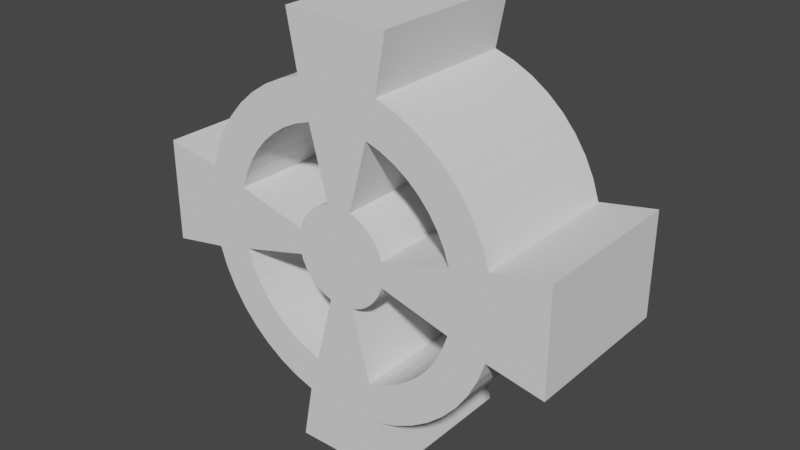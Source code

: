 # Source: gear.blend  (saved by Blender 2.90.8; exported with 4.5.12 LTS)
import bpy
from mathutils import Matrix  # noqa: F401  (used for matrix-valued properties, if any)

bpy.ops.wm.read_factory_settings(use_empty=True)
scene = bpy.context.scene
scene.name = 'Scene'

# ---- collections
col_collection = bpy.data.collections.new('Collection'); scene.collection.children.link(col_collection)

# ---- world
world_world = bpy.data.worlds.new('World'); scene.world = world_world
world_world.use_nodes = True; world_world.node_tree.nodes.clear()
_N = world_world.node_tree.nodes; _L = world_world.node_tree.links
n0 = _N.new('ShaderNodeOutputWorld'); n0.name = 'World Output'; n0.location = (300, 300)
n1 = _N.new('ShaderNodeBackground'); n1.name = 'Background'; n1.location = (10, 300)
n1.inputs[0].default_value = (0.05088, 0.05088, 0.05088, 1.0)
_L.new(n1.outputs[0], n0.inputs[0])
n0.is_active_output = True
world_world.color = (0.05088, 0.05088, 0.05088)
world_world.use_sun_shadow = False
world_world.sun_shadow_jitter_overblur = 0.0

# ---- meshes
me_cylinder_003 = bpy.data.meshes.new('Cylinder.003')
me_cylinder_003.from_pydata([(0.0, 1.0, -0.5), (0.0, 1.0, 0.5), (0.1305, 0.9914, -0.5), (0.1305, 0.9914, 0.5), (0.2588, 0.9659, -0.5), (0.2588, 0.9659, 0.5), (0.3827, 0.9239, -0.5), (0.3827, 0.9239, 0.5), (0.5, 0.866, -0.5), (0.5, 0.866, 0.5), (0.6088, 0.7934, -0.5), (0.6088, 0.7934, 0.5), (0.7071, 0.7071, -0.5), (0.7071, 0.7071, 0.5), (0.7934, 0.6088, -0.5), (0.7934, 0.6088, 0.5), (0.866, 0.5, -0.5), (0.866, 0.5, 0.5), (0.9239, 0.3827, -0.5), (0.9239, 0.3827, 0.5), (0.9659, 0.2588, -0.5), (0.9659, 0.2588, 0.5), (0.9914, 0.1305, -0.5), (0.9914, 0.1305, 0.5), (1.0, 1.947e-07, -0.5), (1.0, 1.947e-07, 0.5), (0.9914, -0.1305, -0.5), (0.9914, -0.1305, 0.5), (0.9659, -0.2588, -0.5), (0.9659, -0.2588, 0.5), (0.9239, -0.3827, -0.5), (0.9239, -0.3827, 0.5), (0.866, -0.5, -0.5), (0.866, -0.5, 0.5), (0.7934, -0.6088, -0.5), (0.7934, -0.6088, 0.5), (0.7071, -0.7071, -0.5), (0.7071, -0.7071, 0.5), (0.6088, -0.7934, -0.5), (0.6088, -0.7934, 0.5), (0.5, -0.866, -0.5), (0.5, -0.866, 0.5), (0.3827, -0.9239, -0.5), (0.3827, -0.9239, 0.5), (0.2588, -0.9659, -0.5), (0.2588, -0.9659, 0.5), (0.1305, -0.9914, -0.5), (0.1305, -0.9914, 0.5), (3.894e-07, -1.0, -0.5), (3.894e-07, -1.0, 0.5), (-0.1305, -0.9914, -0.5), (-0.1305, -0.9914, 0.5), (-0.2588, -0.9659, -0.5), (-0.2588, -0.9659, 0.5), (-0.3827, -0.9239, -0.5), (-0.3827, -0.9239, 0.5), (-0.5, -0.866, -0.5), (-0.5, -0.866, 0.5), (-0.6088, -0.7934, -0.5), (-0.6088, -0.7934, 0.5), (-0.7071, -0.7071, -0.5), (-0.7071, -0.7071, 0.5), (-0.7934, -0.6088, -0.5), (-0.7934, -0.6088, 0.5), (-0.866, -0.5, -0.5), (-0.866, -0.5, 0.5), (-0.9239, -0.3827, -0.5), (-0.9239, -0.3827, 0.5), (-0.9659, -0.2588, -0.5), (-0.9659, -0.2588, 0.5), (-0.9914, -0.1305, -0.5), (-0.9914, -0.1305, 0.5), (-1.0, 4.888e-07, -0.5), (-1.0, 4.888e-07, 0.5), (-0.9914, 0.1305, -0.5), (-0.9914, 0.1305, 0.5), (-0.9659, 0.2588, -0.5), (-0.9659, 0.2588, 0.5), (-0.9239, 0.3827, -0.5), (-0.9239, 0.3827, 0.5), (-0.866, 0.5, -0.5), (-0.866, 0.5, 0.5), (-0.7934, 0.6088, -0.5), (-0.7934, 0.6088, 0.5), (-0.7071, 0.7071, -0.5), (-0.7071, 0.7071, 0.5), (-0.6088, 0.7934, -0.5), (-0.6088, 0.7934, 0.5), (-0.5, 0.866, -0.5), (-0.5, 0.866, 0.5), (-0.3827, 0.9239, -0.5), (-0.3827, 0.9239, 0.5), (-0.2588, 0.9659, -0.5), (-0.2588, 0.9659, 0.5), (-0.1305, 0.9914, -0.5), (-0.1305, 0.9914, 0.5), (-0.1951, 0.7281, 0.5), (-0.1951, 0.7281, -0.5), (-0.09839, 0.7474, 0.5), (-0.09839, 0.7474, -0.5), (-0.6964, -0.2885, 0.5), (-0.6964, -0.2885, -0.5), (-0.6528, -0.3769, 0.5), (-0.6528, -0.3769, -0.5), (-0.7474, 0.09839, 0.5), (-0.7474, 0.09839, -0.5), (-0.7474, -0.09839, 0.5), (-0.7474, -0.09839, -0.5), (-0.7538, 3.684e-07, 0.5), (-0.7538, 3.684e-07, -0.5), (-0.7281, 0.1951, 0.5), (-0.7281, 0.1951, -0.5), (0.0, 0.7538, 0.5), (0.0, 0.7538, -0.5), (-0.7281, -0.1951, 0.5), (-0.7281, -0.1951, -0.5), (-0.598, 0.4589, 0.5), (-0.598, 0.4589, -0.5), (-0.533, 0.533, 0.5), (-0.533, 0.533, -0.5), (-0.4589, 0.5981, 0.5), (-0.4589, 0.5981, -0.5), (-0.2885, 0.6964, 0.5), (-0.2885, 0.6964, -0.5), (-0.3769, 0.6528, 0.5), (-0.3769, 0.6528, -0.5), (-0.6528, 0.3769, 0.5), (-0.6528, 0.3769, -0.5), (-0.6964, 0.2885, 0.5), (-0.6964, 0.2885, -0.5), (-0.598, -0.4589, 0.5), (-0.598, -0.4589, -0.5), (0.533, 0.533, 0.5), (0.533, 0.533, -0.5), (0.4589, 0.5981, 0.5), (0.4589, 0.5981, -0.5), (0.6528, -0.3769, 0.5), (0.6528, -0.3769, -0.5), (0.6964, -0.2885, 0.5), (0.6964, -0.2885, -0.5), (0.5981, 0.4589, 0.5), (0.5981, 0.4589, -0.5), (0.7281, -0.1951, 0.5), (0.7281, -0.1951, -0.5), (-0.533, -0.533, 0.5), (-0.533, -0.533, -0.5), (2.936e-07, -0.7538, 0.5), (2.936e-07, -0.7538, -0.5), (-0.09839, -0.7474, 0.5), (-0.09839, -0.7474, -0.5), (-0.4589, -0.5981, 0.5), (-0.4589, -0.5981, -0.5), (-0.1951, -0.7281, 0.5), (-0.1951, -0.7281, -0.5), (0.7538, 1.468e-07, 0.5), (0.7538, 1.468e-07, -0.5), (0.1951, 0.7281, 0.5), (0.1951, 0.7281, -0.5), (0.7474, -0.09839, 0.5), (0.7474, -0.09839, -0.5), (0.7474, 0.09839, 0.5), (0.7474, 0.09839, -0.5), (0.5981, -0.4589, 0.5), (0.5981, -0.4589, -0.5), (0.3769, -0.6528, 0.5), (0.3769, -0.6528, -0.5), (0.4589, -0.598, 0.5), (0.4589, -0.598, -0.5), (0.533, -0.533, 0.5), (0.533, -0.533, -0.5), (0.3769, 0.6528, 0.5), (0.3769, 0.6528, -0.5), (0.2885, 0.6964, 0.5), (0.2885, 0.6964, -0.5), (0.09839, 0.7474, 0.5), (0.09839, 0.7474, -0.5), (-0.2885, -0.6964, 0.5), (-0.2885, -0.6964, -0.5), (-0.3769, -0.6528, 0.5), (-0.3769, -0.6528, -0.5), (0.6528, 0.3769, 0.5), (0.6528, 0.3769, -0.5), (0.6964, 0.2885, 0.5), (0.6964, 0.2885, -0.5), (0.7281, 0.1951, 0.5), (0.7281, 0.1951, -0.5), (0.09839, -0.7474, 0.5), (0.09839, -0.7474, -0.5), (0.1951, -0.7281, 0.5), (0.1951, -0.7281, -0.5), (0.2885, -0.6964, 0.5), (0.2885, -0.6964, -0.5), (0.0, 0.3, -0.5), (0.0, 0.3, 0.5), (0.03916, 0.2974, -0.5), (0.03916, 0.2974, 0.5), (0.07765, 0.2898, -0.5), (0.07765, 0.2898, 0.5), (0.1148, 0.2772, -0.5), (0.1148, 0.2772, 0.5), (0.15, 0.2598, -0.5), (0.15, 0.2598, 0.5), (0.1826, 0.238, -0.5), (0.1826, 0.238, 0.5), (0.2121, 0.2121, -0.5), (0.2121, 0.2121, 0.5), (0.238, 0.1826, -0.5), (0.238, 0.1826, 0.5), (0.2598, 0.15, -0.5), (0.2598, 0.15, 0.5), (0.2772, 0.1148, -0.5), (0.2772, 0.1148, 0.5), (0.2898, 0.07765, -0.5), (0.2898, 0.07765, 0.5), (0.2974, 0.03916, -0.5), (0.2974, 0.03916, 0.5), (0.3, 5.841e-08, -0.5), (0.3, 5.841e-08, 0.5), (0.2974, -0.03916, -0.5), (0.2974, -0.03916, 0.5), (0.2898, -0.07765, -0.5), (0.2898, -0.07765, 0.5), (0.2772, -0.1148, -0.5), (0.2772, -0.1148, 0.5), (0.2598, -0.15, -0.5), (0.2598, -0.15, 0.5), (0.238, -0.1826, -0.5), (0.238, -0.1826, 0.5), (0.2121, -0.2121, -0.5), (0.2121, -0.2121, 0.5), (0.1826, -0.238, -0.5), (0.1826, -0.238, 0.5), (0.15, -0.2598, -0.5), (0.15, -0.2598, 0.5), (0.1148, -0.2772, -0.5), (0.1148, -0.2772, 0.5), (0.07765, -0.2898, -0.5), (0.07765, -0.2898, 0.5), (0.03916, -0.2974, -0.5), (0.03916, -0.2974, 0.5), (1.168e-07, -0.3, -0.5), (1.168e-07, -0.3, 0.5), (-0.03916, -0.2974, -0.5), (-0.03916, -0.2974, 0.5), (-0.07765, -0.2898, -0.5), (-0.07765, -0.2898, 0.5), (-0.1148, -0.2772, -0.5), (-0.1148, -0.2772, 0.5), (-0.15, -0.2598, -0.5), (-0.15, -0.2598, 0.5), (-0.1826, -0.238, -0.5), (-0.1826, -0.238, 0.5), (-0.2121, -0.2121, -0.5), (-0.2121, -0.2121, 0.5), (-0.238, -0.1826, -0.5), (-0.238, -0.1826, 0.5), (-0.2598, -0.15, -0.5), (-0.2598, -0.15, 0.5), (-0.2772, -0.1148, -0.5), (-0.2772, -0.1148, 0.5), (-0.2898, -0.07765, -0.5), (-0.2898, -0.07765, 0.5), (-0.2974, -0.03916, -0.5), (-0.2974, -0.03916, 0.5), (-0.3, 1.466e-07, -0.5), (-0.3, 1.466e-07, 0.5), (-0.2974, 0.03916, -0.5), (-0.2974, 0.03916, 0.5), (-0.2898, 0.07765, -0.5), (-0.2898, 0.07765, 0.5), (-0.2772, 0.1148, -0.5), (-0.2772, 0.1148, 0.5), (-0.2598, 0.15, -0.5), (-0.2598, 0.15, 0.5), (-0.238, 0.1826, -0.5), (-0.238, 0.1826, 0.5), (-0.2121, 0.2121, -0.5), (-0.2121, 0.2121, 0.5), (-0.1826, 0.238, -0.5), (-0.1826, 0.238, 0.5), (-0.15, 0.2598, -0.5), (-0.15, 0.2598, 0.5), (-0.1148, 0.2772, -0.5), (-0.1148, 0.2772, 0.5), (-0.07764, 0.2898, -0.5), (-0.07764, 0.2898, 0.5), (-0.03916, 0.2974, -0.5), (-0.03916, 0.2974, 0.5), (1.936e-07, 1.32, -0.5), (0.1751, 1.32, -0.5), (0.1751, 1.32, 0.5), (1.936e-07, 1.32, 0.5), (0.3254, 1.32, -0.5), (0.3254, 1.32, 0.5), (1.32, 0.3254, 0.5), (1.32, 0.3254, -0.5), (1.32, 0.1751, -0.5), (1.32, 0.1751, 0.5), (1.32, 2.698e-07, -0.5), (1.32, 2.698e-07, 0.5), (1.32, -0.1751, -0.5), (1.32, -0.1751, 0.5), (1.32, -0.3254, -0.5), (1.32, -0.3254, 0.5), (0.3254, -1.32, 0.5), (0.3254, -1.32, -0.5), (0.1751, -1.32, -0.5), (0.1751, -1.32, 0.5), (5.378e-07, -1.32, -0.5), (5.378e-07, -1.32, 0.5), (-0.1751, -1.32, -0.5), (-0.1751, -1.32, 0.5), (-0.3254, -1.32, -0.5), (-0.3254, -1.32, 0.5), (-1.32, -0.3254, 0.5), (-1.32, -0.3254, -0.5), (-1.32, -0.1751, -0.5), (-1.32, -0.1751, 0.5), (-1.32, 6.321e-07, -0.5), (-1.32, 6.321e-07, 0.5), (-1.32, 0.1751, -0.5), (-1.32, 0.1751, 0.5), (-1.32, 0.3254, -0.5), (-1.32, 0.3254, 0.5), (-0.3254, 1.32, 0.5), (-0.3254, 1.32, -0.5), (-0.1751, 1.32, -0.5), (-0.1751, 1.32, 0.5)], [], [(53, 52, 312, 313), (69, 71, 317, 314), (4, 5, 7, 6), (6, 7, 9, 8), (8, 9, 11, 10), (10, 11, 13, 12), (12, 13, 15, 14), (14, 15, 17, 16), (16, 17, 19, 18), (18, 19, 21, 20), (26, 24, 298, 300), (51, 53, 313, 311), (70, 68, 315, 316), (52, 50, 310, 312), (28, 29, 31, 30), (30, 31, 33, 32), (32, 33, 35, 34), (34, 35, 37, 36), (36, 37, 39, 38), (38, 39, 41, 40), (40, 41, 43, 42), (42, 43, 45, 44), (95, 1, 291, 327), (23, 25, 299, 297), (68, 69, 314, 315), (0, 94, 326, 288), (52, 53, 55, 54), (54, 55, 57, 56), (56, 57, 59, 58), (58, 59, 61, 60), (60, 61, 63, 62), (62, 63, 65, 64), (64, 65, 67, 66), (66, 67, 69, 68), (24, 22, 296, 298), (49, 51, 311, 309), (77, 76, 322, 323), (5, 4, 292, 293), (76, 77, 79, 78), (78, 79, 81, 80), (80, 81, 83, 82), (82, 83, 85, 84), (84, 85, 87, 86), (86, 87, 89, 88), (88, 89, 91, 90), (90, 91, 93, 92), (3, 1, 95, 93, 91, 89, 87, 85, 83, 81, 79, 77, 75, 73, 108, 104, 110, 128, 126, 116, 118, 120, 124, 122, 96, 98, 112, 174, 156, 172, 170, 134, 132, 140, 180, 182, 184, 160, 154, 25, 23, 21, 19, 17, 15, 13, 11, 9, 7, 5), (50, 48, 308, 310), (93, 95, 327, 324), (0, 2, 4, 6, 8, 10, 12, 14, 16, 18, 20, 22, 24, 155, 161, 185, 183, 181, 141, 133, 135, 171, 173, 157, 175, 113, 99, 97, 123, 125, 121, 119, 117, 127, 129, 111, 105, 109, 72, 74, 76, 78, 80, 82, 84, 86, 88, 90, 92, 94), (183, 182, 180, 181), (261, 263, 106, 114), (194, 192, 113, 175), (212, 213, 184, 185), (214, 212, 185, 161), (115, 114, 100, 101), (245, 244, 153, 152), (141, 140, 132, 133), (181, 180, 140, 141), (135, 134, 170, 171), (101, 100, 102, 103), (163, 162, 136, 137), (25, 154, 158, 142, 138, 136, 162, 168, 166, 164, 190, 188, 186, 146, 148, 152, 176, 178, 150, 144, 130, 102, 100, 114, 106, 108, 73, 71, 69, 67, 65, 63, 61, 59, 57, 55, 53, 51, 49, 47, 45, 43, 41, 39, 37, 35, 33, 31, 29, 27), (177, 176, 152, 153), (137, 136, 138, 139), (103, 102, 130, 131), (171, 170, 172, 173), (167, 166, 168, 169), (173, 172, 156, 157), (97, 96, 122, 123), (216, 214, 161, 155), (151, 150, 178, 179), (243, 245, 152, 148), (131, 130, 144, 145), (72, 109, 107, 115, 101, 103, 131, 145, 151, 179, 177, 153, 149, 147, 187, 189, 191, 165, 167, 169, 163, 137, 139, 143, 159, 155, 24, 26, 28, 30, 32, 34, 36, 38, 40, 42, 44, 46, 48, 50, 52, 54, 56, 58, 60, 62, 64, 66, 68, 70), (260, 261, 114, 115), (129, 128, 110, 111), (165, 164, 166, 167), (218, 216, 155, 159), (189, 188, 190, 191), (196, 194, 175, 157), (133, 132, 134, 135), (197, 196, 157, 156), (241, 243, 148, 146), (185, 184, 182, 183), (119, 118, 116, 117), (169, 168, 162, 163), (123, 122, 124, 125), (262, 260, 115, 107), (145, 144, 150, 151), (239, 241, 146, 186), (195, 197, 156, 174), (139, 138, 142, 143), (179, 178, 176, 177), (117, 116, 126, 127), (127, 126, 128, 129), (125, 124, 120, 121), (191, 190, 164, 165), (121, 120, 118, 119), (264, 262, 107, 109), (193, 195, 174, 112), (287, 193, 112, 98), (196, 197, 199, 198), (198, 199, 201, 200), (200, 201, 203, 202), (202, 203, 205, 204), (204, 205, 207, 206), (206, 207, 209, 208), (208, 209, 211, 210), (210, 211, 213, 212), (220, 218, 159, 143), (221, 220, 143, 142), (219, 221, 142, 158), (217, 219, 158, 154), (220, 221, 223, 222), (222, 223, 225, 224), (224, 225, 227, 226), (226, 227, 229, 228), (228, 229, 231, 230), (230, 231, 233, 232), (232, 233, 235, 234), (234, 235, 237, 236), (237, 239, 186, 188), (236, 237, 188, 189), (238, 236, 189, 187), (240, 238, 187, 147), (244, 245, 247, 246), (246, 247, 249, 248), (248, 249, 251, 250), (250, 251, 253, 252), (252, 253, 255, 254), (254, 255, 257, 256), (256, 257, 259, 258), (258, 259, 261, 260), (266, 264, 109, 105), (268, 266, 105, 111), (269, 268, 111, 110), (267, 269, 110, 104), (268, 269, 271, 270), (270, 271, 273, 272), (272, 273, 275, 274), (274, 275, 277, 276), (276, 277, 279, 278), (278, 279, 281, 280), (280, 281, 283, 282), (282, 283, 285, 284), (195, 193, 287, 285, 283, 281, 279, 277, 275, 273, 271, 269, 267, 265, 263, 261, 259, 257, 255, 253, 251, 249, 247, 245, 243, 241, 239, 237, 235, 233, 231, 229, 227, 225, 223, 221, 219, 217, 215, 213, 211, 209, 207, 205, 203, 201, 199, 197), (285, 287, 98, 96), (284, 285, 96, 97), (192, 194, 196, 198, 200, 202, 204, 206, 208, 210, 212, 214, 216, 218, 220, 222, 224, 226, 228, 230, 232, 234, 236, 238, 240, 242, 244, 246, 248, 250, 252, 254, 256, 258, 260, 262, 264, 266, 268, 270, 272, 274, 276, 278, 280, 282, 284, 286), (244, 242, 149, 153), (242, 240, 147, 149), (192, 286, 99, 113), (286, 284, 97, 99), (213, 215, 160, 184), (215, 217, 154, 160), (263, 265, 108, 106), (265, 267, 104, 108), (288, 291, 290, 289), (289, 290, 293, 292), (295, 294, 297, 296), (296, 297, 299, 298), (298, 299, 301, 300), (300, 301, 303, 302), (305, 304, 307, 306), (306, 307, 309, 308), (308, 309, 311, 310), (310, 311, 313, 312), (315, 314, 317, 316), (316, 317, 319, 318), (318, 319, 321, 320), (320, 321, 323, 322), (325, 324, 327, 326), (326, 327, 291, 288), (25, 27, 301, 299), (72, 70, 316, 318), (44, 45, 304, 305), (71, 73, 319, 317), (28, 26, 300, 302), (2, 0, 288, 289), (46, 44, 305, 306), (27, 29, 303, 301), (45, 47, 307, 304), (1, 3, 290, 291), (74, 72, 318, 320), (29, 28, 302, 303), (73, 75, 321, 319), (48, 46, 306, 308), (20, 21, 294, 295), (92, 93, 324, 325), (47, 49, 309, 307), (4, 2, 289, 292), (22, 20, 295, 296), (76, 74, 320, 322), (94, 92, 325, 326), (3, 5, 293, 290), (21, 23, 297, 294), (75, 77, 323, 321)])
_uv = me_cylinder_003.uv_layers.new(name='UVMap')
_uv.uv.foreach_set('vector', [0.4583, 1.0, 0.4583, 0.5, 0.4583, 0.5, 0.4583, 1.0, 0.01818, 0.1879, 0.01205, 0.2187, 0.01205, 0.2187, 0.01818, 0.1879, 0.9583, 0.5, 0.9583, 1.0, 0.9375, 1.0, 0.9375, 0.5, 0.9375, 0.5, 0.9375, 1.0, 0.9167, 1.0, 0.9167, 0.5, 0.9167, 0.5, 0.9167, 1.0, 0.8958, 1.0, 0.8958, 0.5, 0.8958, 0.5, 0.8958, 1.0, 0.875, 1.0, 0.875, 0.5, 0.875, 0.5, 0.875, 1.0, 0.8542, 1.0, 0.8542, 0.5, 0.8542, 0.5, 0.8542, 1.0, 0.8333, 1.0, 0.8333, 0.5, 0.8333, 0.5, 0.8333, 1.0, 0.8125, 1.0, 0.8125, 0.5, 0.8125, 0.5, 0.8125, 1.0, 0.7917, 1.0, 0.7917, 0.5, 0.9879, 0.2187, 0.99, 0.25, 0.99, 0.25, 0.9879, 0.2187, 0.2187, 0.01205, 0.1879, 0.01818, 0.1879, 0.01818, 0.2187, 0.01205, 0.5121, 0.2187, 0.5182, 0.1879, 0.5182, 0.1879, 0.5121, 0.2187, 0.6879, 0.01818, 0.7187, 0.01205, 0.7187, 0.01205, 0.6879, 0.01818, 0.7083, 0.5, 0.7083, 1.0, 0.6875, 1.0, 0.6875, 0.5, 0.6875, 0.5, 0.6875, 1.0, 0.6667, 1.0, 0.6667, 0.5, 0.6667, 0.5, 0.6667, 1.0, 0.6458, 1.0, 0.6458, 0.5, 0.6458, 0.5, 0.6458, 1.0, 0.625, 1.0, 0.625, 0.5, 0.625, 0.5, 0.625, 1.0, 0.6042, 1.0, 0.6042, 0.5, 0.6042, 0.5, 0.6042, 1.0, 0.5833, 1.0, 0.5833, 0.5, 0.5833, 0.5, 0.5833, 1.0, 0.5625, 1.0, 0.5625, 0.5, 0.5625, 0.5, 0.5625, 1.0, 0.5417, 1.0, 0.5417, 0.5, 0.2187, 0.4879, 0.25, 0.49, 0.25, 0.49, 0.2187, 0.4879, 0.4879, 0.2813, 0.49, 0.25, 0.49, 0.25, 0.4879, 0.2813, 0.2917, 0.5, 0.2917, 1.0, 0.2917, 1.0, 0.2917, 0.5, 0.75, 0.49, 0.7187, 0.4879, 0.7187, 0.4879, 0.75, 0.49, 0.4583, 0.5, 0.4583, 1.0, 0.4375, 1.0, 0.4375, 0.5, 0.4375, 0.5, 0.4375, 1.0, 0.4167, 1.0, 0.4167, 0.5, 0.4167, 0.5, 0.4167, 1.0, 0.3958, 1.0, 0.3958, 0.5, 0.3958, 0.5, 0.3958, 1.0, 0.375, 1.0, 0.375, 0.5, 0.375, 0.5, 0.375, 1.0, 0.3542, 1.0, 0.3542, 0.5, 0.3542, 0.5, 0.3542, 1.0, 0.3333, 1.0, 0.3333, 0.5, 0.3333, 0.5, 0.3333, 1.0, 0.3125, 1.0, 0.3125, 0.5, 0.3125, 0.5, 0.3125, 1.0, 0.2917, 1.0, 0.2917, 0.5, 0.99, 0.25, 0.9879, 0.2813, 0.9879, 0.2813, 0.99, 0.25, 0.25, 0.01, 0.2187, 0.01205, 0.2187, 0.01205, 0.25, 0.01, 0.2083, 1.0, 0.2083, 0.5, 0.2083, 0.5, 0.2083, 1.0, 0.9583, 1.0, 0.9583, 0.5, 0.9583, 0.5, 0.9583, 1.0, 0.2083, 0.5, 0.2083, 1.0, 0.1875, 1.0, 0.1875, 0.5, 0.1875, 0.5, 0.1875, 1.0, 0.1667, 1.0, 0.1667, 0.5, 0.1667, 0.5, 0.1667, 1.0, 0.1458, 1.0, 0.1458, 0.5, 0.1458, 0.5, 0.1458, 1.0, 0.125, 1.0, 0.125, 0.5, 0.125, 0.5, 0.125, 1.0, 0.1042, 1.0, 0.1042, 0.5, 0.1042, 0.5, 0.1042, 1.0, 0.08333, 1.0, 0.08333, 0.5, 0.08333, 0.5, 0.08333, 1.0, 0.0625, 1.0, 0.0625, 0.5, 0.0625, 0.5, 0.0625, 1.0, 0.04167, 1.0, 0.04167, 0.5, 0.2813, 0.4879, 0.25, 0.49, 0.2187, 0.4879, 0.1879, 0.4818, 0.1582, 0.4717, 0.13, 0.4578, 0.1039, 0.4404, 0.08029, 0.4197, 0.0596, 0.3961, 0.04215, 0.37, 0.02827, 0.3418, 0.01818, 0.3121, 0.01205, 0.2813, 0.01, 0.25, 0.06908, 0.25, 0.07063, 0.2736, 0.07525, 0.2968, 0.08285, 0.3192, 0.09332, 0.3405, 0.1065, 0.3601, 0.1221, 0.3779, 0.1399, 0.3935, 0.1595, 0.4067, 0.1808, 0.4171, 0.2032, 0.4248, 0.2264, 0.4294, 0.25, 0.4309, 0.2736, 0.4294, 0.2968, 0.4248, 0.3192, 0.4171, 0.3405, 0.4067, 0.3601, 0.3935, 0.3779, 0.3779, 0.3935, 0.3601, 0.4067, 0.3405, 0.4171, 0.3192, 0.4248, 0.2968, 0.4294, 0.2736, 0.4309, 0.25, 0.49, 0.25, 0.4879, 0.2813, 0.4818, 0.3121, 0.4717, 0.3418, 0.4578, 0.37, 0.4404, 0.3961, 0.4197, 0.4197, 0.3961, 0.4404, 0.37, 0.4578, 0.3418, 0.4717, 0.3121, 0.4818, 0.7187, 0.01205, 0.75, 0.01, 0.75, 0.01, 0.7187, 0.01205, 0.1879, 0.4818, 0.2187, 0.4879, 0.2187, 0.4879, 0.1879, 0.4818, 0.75, 0.49, 0.7813, 0.4879, 0.8121, 0.4818, 0.8418, 0.4717, 0.87, 0.4578, 0.8961, 0.4404, 0.9197, 0.4197, 0.9404, 0.3961, 0.9578, 0.37, 0.9717, 0.3418, 0.9818, 0.3121, 0.9879, 0.2813, 0.99, 0.25, 0.9309, 0.25, 0.9294, 0.2736, 0.9248, 0.2968, 0.9171, 0.3192, 0.9067, 0.3405, 0.8935, 0.3601, 0.8779, 0.3779, 0.8601, 0.3935, 0.8405, 0.4067, 0.8192, 0.4171, 0.7968, 0.4248, 0.7736, 0.4294, 0.75, 0.4309, 0.7264, 0.4294, 0.7032, 0.4248, 0.6808, 0.4171, 0.6595, 0.4067, 0.6399, 0.3935, 0.6221, 0.3779, 0.6065, 0.3601, 0.5933, 0.3405, 0.5829, 0.3192, 0.5752, 0.2968, 0.5706, 0.2736, 0.5691, 0.25, 0.51, 0.25, 0.5121, 0.2813, 0.5182, 0.3121, 0.5283, 0.3418, 0.5422, 0.37, 0.5596, 0.3961, 0.5803, 0.4197, 0.6039, 0.4404, 0.63, 0.4578, 0.6582, 0.4717, 0.6879, 0.4818, 0.7187, 0.4879, 0.8125, 0.6475, 0.8125, 0.8525, 0.8333, 0.8525, 0.8333, 0.6475, 0.01818, 0.1879, 0.01205, 0.2187, 0.07063, 0.2264, 0.07525, 0.2032, 0.7813, 0.4879, 0.75, 0.49, 0.75, 0.4309, 0.7736, 0.4294, 0.7917, 0.5, 0.7917, 1.0, 0.7917, 0.8525, 0.7917, 0.6475, 0.9879, 0.2813, 0.9818, 0.3121, 0.9248, 0.2968, 0.9294, 0.2736, 0.2917, 0.6475, 0.2917, 0.8525, 0.3125, 0.8525, 0.3125, 0.6475, 0.4583, 1.0, 0.4583, 0.5, 0.4583, 0.6475, 0.4583, 0.8525, 0.8542, 0.6475, 0.8542, 0.8525, 0.875, 0.8525, 0.875, 0.6475, 0.8333, 0.6475, 0.8333, 0.8525, 0.8542, 0.8525, 0.8542, 0.6475, 0.8958, 0.6475, 0.8958, 0.8525, 0.9167, 0.8525, 0.9167, 0.6475, 0.3125, 0.6475, 0.3125, 0.8525, 0.3333, 0.8525, 0.3333, 0.6475, 0.6458, 0.6475, 0.6458, 0.8525, 0.6667, 0.8525, 0.6667, 0.6475, 0.49, 0.25, 0.4309, 0.25, 0.4294, 0.2264, 0.4248, 0.2032, 0.4171, 0.1808, 0.4067, 0.1595, 0.3935, 0.1399, 0.3779, 0.1221, 0.3601, 0.1065, 0.3405, 0.09332, 0.3192, 0.08285, 0.2968, 0.07525, 0.2736, 0.07063, 0.25, 0.06908, 0.2264, 0.07063, 0.2032, 0.07525, 0.1808, 0.08285, 0.1595, 0.09332, 0.1399, 0.1065, 0.1221, 0.1221, 0.1065, 0.1399, 0.09332, 0.1595, 0.08285, 0.1808, 0.07525, 0.2032, 0.07063, 0.2264, 0.06908, 0.25, 0.01, 0.25, 0.01205, 0.2187, 0.01818, 0.1879, 0.02827, 0.1582, 0.04215, 0.13, 0.0596, 0.1039, 0.08029, 0.08029, 0.1039, 0.0596, 0.13, 0.04215, 0.1582, 0.02827, 0.1879, 0.01818, 0.2187, 0.01205, 0.25, 0.01, 0.2813, 0.01205, 0.3121, 0.01818, 0.3418, 0.02827, 0.37, 0.04215, 0.3961, 0.0596, 0.4197, 0.08029, 0.4404, 0.1039, 0.4578, 0.13, 0.4717, 0.1582, 0.4818, 0.1879, 0.4879, 0.2187, 0.4375, 0.6475, 0.4375, 0.8525, 0.4583, 0.8525, 0.4583, 0.6475, 0.6667, 0.6475, 0.6667, 0.8525, 0.6875, 0.8525, 0.6875, 0.6475, 0.3333, 0.6475, 0.3333, 0.8525, 0.3542, 0.8525, 0.3542, 0.6475, 0.9167, 0.6475, 0.9167, 0.8525, 0.9375, 0.8525, 0.9375, 0.6475, 0.6042, 0.6475, 0.6042, 0.8525, 0.625, 0.8525, 0.625, 0.6475, 0.9375, 0.6475, 0.9375, 0.8525, 0.9583, 0.8525, 0.9583, 0.6475, 0.04167, 0.6475, 0.04167, 0.8525, 0.0625, 0.8525, 0.0625, 0.6475, 0.99, 0.25, 0.9879, 0.2813, 0.9294, 0.2736, 0.9309, 0.25, 0.3958, 0.6475, 0.3958, 0.8525, 0.4167, 0.8525, 0.4167, 0.6475, 0.2187, 0.01205, 0.1879, 0.01818, 0.2032, 0.07525, 0.2264, 0.07063, 0.3542, 0.6475, 0.3542, 0.8525, 0.375, 0.8525, 0.375, 0.6475, 0.51, 0.25, 0.5691, 0.25, 0.5706, 0.2264, 0.5752, 0.2032, 0.5829, 0.1808, 0.5933, 0.1595, 0.6065, 0.1399, 0.6221, 0.1221, 0.6399, 0.1065, 0.6595, 0.09332, 0.6808, 0.08285, 0.7032, 0.07525, 0.7264, 0.07063, 0.75, 0.06908, 0.7736, 0.07063, 0.7968, 0.07525, 0.8192, 0.08285, 0.8405, 0.09332, 0.8601, 0.1065, 0.8779, 0.1221, 0.8935, 0.1399, 0.9067, 0.1595, 0.9171, 0.1808, 0.9248, 0.2032, 0.9294, 0.2264, 0.9309, 0.25, 0.99, 0.25, 0.9879, 0.2187, 0.9818, 0.1879, 0.9717, 0.1582, 0.9578, 0.13, 0.9404, 0.1039, 0.9197, 0.08029, 0.8961, 0.0596, 0.87, 0.04215, 0.8418, 0.02827, 0.8121, 0.01818, 0.7813, 0.01205, 0.75, 0.01, 0.7187, 0.01205, 0.6879, 0.01818, 0.6582, 0.02827, 0.63, 0.04215, 0.6039, 0.0596, 0.5803, 0.08029, 0.5596, 0.1039, 0.5422, 0.13, 0.5283, 0.1582, 0.5182, 0.1879, 0.5121, 0.2187, 0.2917, 0.5, 0.2917, 1.0, 0.2917, 0.8525, 0.2917, 0.6475, 0.1875, 0.6475, 0.1875, 0.8525, 0.2083, 0.8525, 0.2083, 0.6475, 0.5833, 0.6475, 0.5833, 0.8525, 0.6042, 0.8525, 0.6042, 0.6475, 0.9879, 0.2187, 0.99, 0.25, 0.9309, 0.25, 0.9294, 0.2264, 0.5417, 0.6475, 0.5417, 0.8525, 0.5625, 0.8525, 0.5625, 0.6475, 0.8121, 0.4818, 0.7813, 0.4879, 0.7736, 0.4294, 0.7968, 0.4248, 0.875, 0.6475, 0.875, 0.8525, 0.8958, 0.8525, 0.8958, 0.6475, 0.9583, 1.0, 0.9583, 0.5, 0.9583, 0.6475, 0.9583, 0.8525, 0.25, 0.01, 0.2187, 0.01205, 0.2264, 0.07063, 0.25, 0.06908, 0.7917, 0.6475, 0.7917, 0.8525, 0.8125, 0.8525, 0.8125, 0.6475, 0.125, 0.6475, 0.125, 0.8525, 0.1458, 0.8525, 0.1458, 0.6475, 0.625, 0.6475, 0.625, 0.8525, 0.6458, 0.8525, 0.6458, 0.6475, 0.0625, 0.6475, 0.0625, 0.8525, 0.08333, 0.8525, 0.08333, 0.6475, 0.5121, 0.2187, 0.5182, 0.1879, 0.5752, 0.2032, 0.5706, 0.2264, 0.375, 0.6475, 0.375, 0.8525, 0.3958, 0.8525, 0.3958, 0.6475, 0.2813, 0.01205, 0.25, 0.01, 0.25, 0.06908, 0.2736, 0.07063, 0.2813, 0.4879, 0.3121, 0.4818, 0.2968, 0.4248, 0.2736, 0.4294, 0.6875, 0.6475, 0.6875, 0.8525, 0.7083, 0.8525, 0.7083, 0.6475, 0.4167, 0.6475, 0.4167, 0.8525, 0.4375, 0.8525, 0.4375, 0.6475, 0.1458, 0.6475, 0.1458, 0.8525, 0.1667, 0.8525, 0.1667, 0.6475, 0.1667, 0.6475, 0.1667, 0.8525, 0.1875, 0.8525, 0.1875, 0.6475, 0.08333, 0.6475, 0.08333, 0.8525, 0.1042, 0.8525, 0.1042, 0.6475, 0.5625, 0.6475, 0.5625, 0.8525, 0.5833, 0.8525, 0.5833, 0.6475, 0.1042, 0.6475, 0.1042, 0.8525, 0.125, 0.8525, 0.125, 0.6475, 0.51, 0.25, 0.5121, 0.2187, 0.5706, 0.2264, 0.5691, 0.25, 0.25, 0.49, 0.2813, 0.4879, 0.2736, 0.4294, 0.25, 0.4309, 0.2187, 0.4879, 0.25, 0.49, 0.25, 0.4309, 0.2264, 0.4294, 0.9583, 0.5, 0.9583, 1.0, 0.9375, 1.0, 0.9375, 0.5, 0.9375, 0.5, 0.9375, 1.0, 0.9167, 1.0, 0.9167, 0.5, 0.9167, 0.5, 0.9167, 1.0, 0.8958, 1.0, 0.8958, 0.5, 0.8958, 0.5, 0.8958, 1.0, 0.875, 1.0, 0.875, 0.5, 0.875, 0.5, 0.875, 1.0, 0.8542, 1.0, 0.8542, 0.5, 0.8542, 0.5, 0.8542, 1.0, 0.8333, 1.0, 0.8333, 0.5, 0.8333, 0.5, 0.8333, 1.0, 0.8125, 1.0, 0.8125, 0.5, 0.8125, 0.5, 0.8125, 1.0, 0.7917, 1.0, 0.7917, 0.5, 0.9818, 0.1879, 0.9879, 0.2187, 0.9294, 0.2264, 0.9248, 0.2032, 0.7083, 1.0, 0.7083, 0.5, 0.7083, 0.6475, 0.7083, 0.8525, 0.4879, 0.2187, 0.4818, 0.1879, 0.4248, 0.2032, 0.4294, 0.2264, 0.49, 0.25, 0.4879, 0.2187, 0.4294, 0.2264, 0.4309, 0.25, 0.7083, 0.5, 0.7083, 1.0, 0.6875, 1.0, 0.6875, 0.5, 0.6875, 0.5, 0.6875, 1.0, 0.6667, 1.0, 0.6667, 0.5, 0.6667, 0.5, 0.6667, 1.0, 0.6458, 1.0, 0.6458, 0.5, 0.6458, 0.5, 0.6458, 1.0, 0.625, 1.0, 0.625, 0.5, 0.625, 0.5, 0.625, 1.0, 0.6042, 1.0, 0.6042, 0.5, 0.6042, 0.5, 0.6042, 1.0, 0.5833, 1.0, 0.5833, 0.5, 0.5833, 0.5, 0.5833, 1.0, 0.5625, 1.0, 0.5625, 0.5, 0.5625, 0.5, 0.5625, 1.0, 0.5417, 1.0, 0.5417, 0.5, 0.3121, 0.01818, 0.2813, 0.01205, 0.2736, 0.07063, 0.2968, 0.07525, 0.5417, 0.5, 0.5417, 1.0, 0.5417, 0.8525, 0.5417, 0.6475, 0.7813, 0.01205, 0.8121, 0.01818, 0.7968, 0.07525, 0.7736, 0.07063, 0.75, 0.01, 0.7813, 0.01205, 0.7736, 0.07063, 0.75, 0.06908, 0.4583, 0.5, 0.4583, 1.0, 0.4375, 1.0, 0.4375, 0.5, 0.4375, 0.5, 0.4375, 1.0, 0.4167, 1.0, 0.4167, 0.5, 0.4167, 0.5, 0.4167, 1.0, 0.3958, 1.0, 0.3958, 0.5, 0.3958, 0.5, 0.3958, 1.0, 0.375, 1.0, 0.375, 0.5, 0.375, 0.5, 0.375, 1.0, 0.3542, 1.0, 0.3542, 0.5, 0.3542, 0.5, 0.3542, 1.0, 0.3333, 1.0, 0.3333, 0.5, 0.3333, 0.5, 0.3333, 1.0, 0.3125, 1.0, 0.3125, 0.5, 0.3125, 0.5, 0.3125, 1.0, 0.2917, 1.0, 0.2917, 0.5, 0.5121, 0.2813, 0.51, 0.25, 0.5691, 0.25, 0.5706, 0.2736, 0.5182, 0.3121, 0.5121, 0.2813, 0.5706, 0.2736, 0.5752, 0.2968, 0.2083, 1.0, 0.2083, 0.5, 0.2083, 0.6475, 0.2083, 0.8525, 0.01205, 0.2813, 0.01818, 0.3121, 0.07525, 0.2968, 0.07063, 0.2736, 0.2083, 0.5, 0.2083, 1.0, 0.1875, 1.0, 0.1875, 0.5, 0.1875, 0.5, 0.1875, 1.0, 0.1667, 1.0, 0.1667, 0.5, 0.1667, 0.5, 0.1667, 1.0, 0.1458, 1.0, 0.1458, 0.5, 0.1458, 0.5, 0.1458, 1.0, 0.125, 1.0, 0.125, 0.5, 0.125, 0.5, 0.125, 1.0, 0.1042, 1.0, 0.1042, 0.5, 0.1042, 0.5, 0.1042, 1.0, 0.08333, 1.0, 0.08333, 0.5, 0.08333, 0.5, 0.08333, 1.0, 0.0625, 1.0, 0.0625, 0.5, 0.0625, 0.5, 0.0625, 1.0, 0.04167, 1.0, 0.04167, 0.5, 0.2813, 0.4879, 0.25, 0.49, 0.2187, 0.4879, 0.1879, 0.4818, 0.1582, 0.4717, 0.13, 0.4578, 0.1039, 0.4404, 0.08029, 0.4197, 0.0596, 0.3961, 0.04215, 0.37, 0.02827, 0.3418, 0.01818, 0.3121, 0.01205, 0.2813, 0.01, 0.25, 0.01205, 0.2187, 0.01818, 0.1879, 0.02827, 0.1582, 0.04215, 0.13, 0.0596, 0.1039, 0.08029, 0.08029, 0.1039, 0.0596, 0.13, 0.04215, 0.1582, 0.02827, 0.1879, 0.01818, 0.2187, 0.01205, 0.25, 0.01, 0.2813, 0.01205, 0.3121, 0.01818, 0.3418, 0.02827, 0.37, 0.04215, 0.3961, 0.0596, 0.4197, 0.08029, 0.4404, 0.1039, 0.4578, 0.13, 0.4717, 0.1582, 0.4818, 0.1879, 0.4879, 0.2187, 0.49, 0.25, 0.4879, 0.2813, 0.4818, 0.3121, 0.4717, 0.3418, 0.4578, 0.37, 0.4404, 0.3961, 0.4197, 0.4197, 0.3961, 0.4404, 0.37, 0.4578, 0.3418, 0.4717, 0.3121, 0.4818, 0.1879, 0.4818, 0.2187, 0.4879, 0.2264, 0.4294, 0.2032, 0.4248, 0.04167, 0.5, 0.04167, 1.0, 0.04167, 0.8525, 0.04167, 0.6475, 0.75, 0.49, 0.7813, 0.4879, 0.8121, 0.4818, 0.8418, 0.4717, 0.87, 0.4578, 0.8961, 0.4404, 0.9197, 0.4197, 0.9404, 0.3961, 0.9578, 0.37, 0.9717, 0.3418, 0.9818, 0.3121, 0.9879, 0.2813, 0.99, 0.25, 0.9879, 0.2187, 0.9818, 0.1879, 0.9717, 0.1582, 0.9578, 0.13, 0.9404, 0.1039, 0.9197, 0.08029, 0.8961, 0.0596, 0.87, 0.04215, 0.8418, 0.02827, 0.8121, 0.01818, 0.7813, 0.01205, 0.75, 0.01, 0.7187, 0.01205, 0.6879, 0.01818, 0.6582, 0.02827, 0.63, 0.04215, 0.6039, 0.0596, 0.5803, 0.08029, 0.5596, 0.1039, 0.5422, 0.13, 0.5283, 0.1582, 0.5182, 0.1879, 0.5121, 0.2187, 0.51, 0.25, 0.5121, 0.2813, 0.5182, 0.3121, 0.5283, 0.3418, 0.5422, 0.37, 0.5596, 0.3961, 0.5803, 0.4197, 0.6039, 0.4404, 0.63, 0.4578, 0.6582, 0.4717, 0.6879, 0.4818, 0.7187, 0.4879, 0.6879, 0.01818, 0.7187, 0.01205, 0.7264, 0.07063, 0.7032, 0.07525, 0.7187, 0.01205, 0.75, 0.01, 0.75, 0.06908, 0.7264, 0.07063, 0.75, 0.49, 0.7187, 0.4879, 0.7264, 0.4294, 0.75, 0.4309, 0.7187, 0.4879, 0.6879, 0.4818, 0.7032, 0.4248, 0.7264, 0.4294, 0.4818, 0.3121, 0.4879, 0.2813, 0.4294, 0.2736, 0.4248, 0.2968, 0.4879, 0.2813, 0.49, 0.25, 0.4309, 0.25, 0.4294, 0.2736, 0.01205, 0.2187, 0.01, 0.25, 0.06908, 0.25, 0.07063, 0.2264, 0.01, 0.25, 0.01205, 0.2813, 0.07063, 0.2736, 0.06908, 0.25, 1.0, 0.5, 1.0, 1.0, 0.9792, 1.0, 0.9792, 0.5, 0.9792, 0.5, 0.9792, 1.0, 0.9583, 1.0, 0.9583, 0.5, 0.7917, 0.5, 0.7917, 1.0, 0.7708, 1.0, 0.7708, 0.5, 0.7708, 0.5, 0.7708, 1.0, 0.75, 1.0, 0.75, 0.5, 0.75, 0.5, 0.75, 1.0, 0.7292, 1.0, 0.7292, 0.5, 0.7292, 0.5, 0.7292, 1.0, 0.7083, 1.0, 0.7083, 0.5, 0.5417, 0.5, 0.5417, 1.0, 0.5208, 1.0, 0.5208, 0.5, 0.5208, 0.5, 0.5208, 1.0, 0.5, 1.0, 0.5, 0.5, 0.5, 0.5, 0.5, 1.0, 0.4792, 1.0, 0.4792, 0.5, 0.4792, 0.5, 0.4792, 1.0, 0.4583, 1.0, 0.4583, 0.5, 0.2917, 0.5, 0.2917, 1.0, 0.2708, 1.0, 0.2708, 0.5, 0.2708, 0.5, 0.2708, 1.0, 0.25, 1.0, 0.25, 0.5, 0.25, 0.5, 0.25, 1.0, 0.2292, 1.0, 0.2292, 0.5, 0.2292, 0.5, 0.2292, 1.0, 0.2083, 1.0, 0.2083, 0.5, 0.04167, 0.5, 0.04167, 1.0, 0.02083, 1.0, 0.02083, 0.5, 0.02083, 0.5, 0.02083, 1.0, 3.763e-07, 1.0, 3.763e-07, 0.5, 0.49, 0.25, 0.4879, 0.2187, 0.4879, 0.2187, 0.49, 0.25, 0.51, 0.25, 0.5121, 0.2187, 0.5121, 0.2187, 0.51, 0.25, 0.5417, 0.5, 0.5417, 1.0, 0.5417, 1.0, 0.5417, 0.5, 0.01205, 0.2187, 0.01, 0.25, 0.01, 0.25, 0.01205, 0.2187, 0.9818, 0.1879, 0.9879, 0.2187, 0.9879, 0.2187, 0.9818, 0.1879, 0.7813, 0.4879, 0.75, 0.49, 0.75, 0.49, 0.7813, 0.4879, 0.7813, 0.01205, 0.8121, 0.01818, 0.8121, 0.01818, 0.7813, 0.01205, 0.4879, 0.2187, 0.4818, 0.1879, 0.4818, 0.1879, 0.4879, 0.2187, 0.3121, 0.01818, 0.2813, 0.01205, 0.2813, 0.01205, 0.3121, 0.01818, 0.25, 0.49, 0.2813, 0.4879, 0.2813, 0.4879, 0.25, 0.49, 0.5121, 0.2813, 0.51, 0.25, 0.51, 0.25, 0.5121, 0.2813, 0.7083, 1.0, 0.7083, 0.5, 0.7083, 0.5, 0.7083, 1.0, 0.01, 0.25, 0.01205, 0.2813, 0.01205, 0.2813, 0.01, 0.25, 0.75, 0.01, 0.7813, 0.01205, 0.7813, 0.01205, 0.75, 0.01, 0.7917, 0.5, 0.7917, 1.0, 0.7917, 1.0, 0.7917, 0.5, 0.04167, 0.5, 0.04167, 1.0, 0.04167, 1.0, 0.04167, 0.5, 0.2813, 0.01205, 0.25, 0.01, 0.25, 0.01, 0.2813, 0.01205, 0.8121, 0.4818, 0.7813, 0.4879, 0.7813, 0.4879, 0.8121, 0.4818, 0.9879, 0.2813, 0.9818, 0.3121, 0.9818, 0.3121, 0.9879, 0.2813, 0.5182, 0.3121, 0.5121, 0.2813, 0.5121, 0.2813, 0.5182, 0.3121, 0.7187, 0.4879, 0.6879, 0.4818, 0.6879, 0.4818, 0.7187, 0.4879, 0.2813, 0.4879, 0.3121, 0.4818, 0.3121, 0.4818, 0.2813, 0.4879, 0.4818, 0.3121, 0.4879, 0.2813, 0.4879, 0.2813, 0.4818, 0.3121, 0.01205, 0.2813, 0.01818, 0.3121, 0.01818, 0.3121, 0.01205, 0.2813])
me_cylinder_003.use_remesh_fix_poles = True
me_cylinder_003.use_remesh_preserve_attributes = False
me_cylinder_003.use_mirror_vertex_groups = False
me_cylinder_003.update()

# ---- objects
ob_cylinder_001 = bpy.data.objects.new('Cylinder.001', me_cylinder_003)

# ---- transforms, parenting, visibility, modifiers, constraints
ob_cylinder_001.location = (0.0, 0.0, 0.0)
ob_cylinder_001.rotation_euler = (1.571, -0.0, 0.0)
ob_cylinder_001.lineart.crease_threshold = 0.0

# ---- collection membership
col_collection.objects.link(ob_cylinder_001)

# ---- scene / render settings (as saved in the file)
scene.frame_start = 1; scene.frame_end = 250; scene.frame_set(1)
scene.render.engine = 'BLENDER_EEVEE_NEXT'
scene.cycles.use_denoising = False
scene.cycles.samples = 128
scene.cycles.sampling_pattern = 'TABULATED_SOBOL'
scene.cycles.use_adaptive_sampling = False
scene.cycles.use_light_tree = False
scene.view_settings.view_transform = 'Filmic'
bpy.context.view_layer.update()

# ---- added for rendering (the .blend has no active camera and no usable light): camera, sun
cam_auto = bpy.data.cameras.new('AutoCamera')
cam_auto.lens = 50.0
cam_auto.sensor_width = 36.0
cam_auto.clip_end = 1000.0
ob_auto_camera = bpy.data.objects.new('AutoCamera', cam_auto)
scene.collection.objects.link(ob_auto_camera)
ob_auto_camera.location = (3.5772, -4.29265, 2.86176)
ob_auto_camera.rotation_euler = (1.09748, -7.21219e-08, 0.694738)
scene.camera = ob_auto_camera
light_auto_sun = bpy.data.lights.new('AutoSun', 'SUN')
light_auto_sun.energy = 3.0
light_auto_sun.angle = 0.0523599
ob_auto_sun = bpy.data.objects.new('AutoSun', light_auto_sun)
scene.collection.objects.link(ob_auto_sun)
ob_auto_sun.rotation_euler = (0.872665, 0.174533, 0.523599)
bpy.context.view_layer.update()
